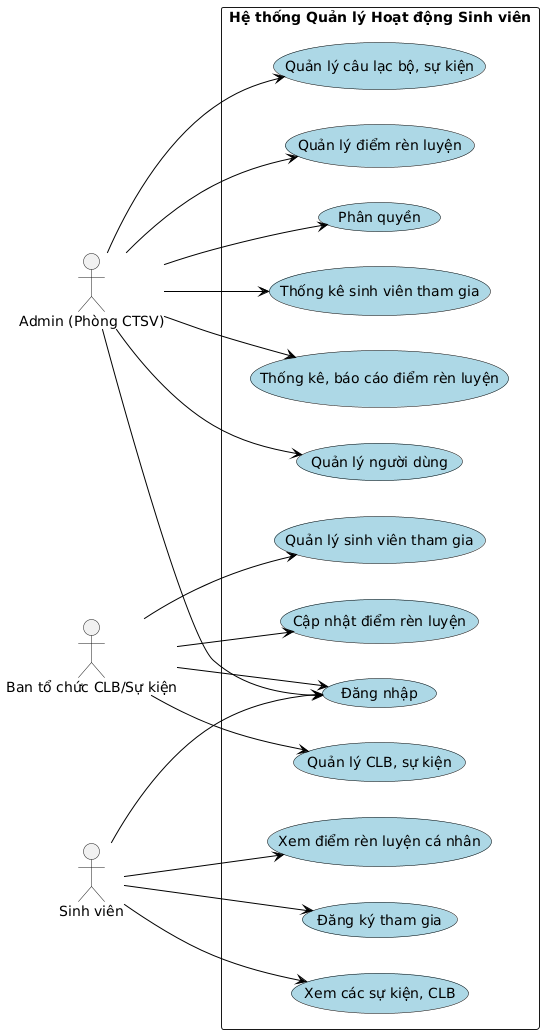

The diagram above was rendered by PlantUML. Its source (embedded in the PNG):
@startuml
' Bố cục từ trên xuống dưới

left to right direction

' skinparam defaultTextAlignment center
skinparam packageStyle rect

skinparam usecase {
  BorderColor black
  BackgroundColor LightBlue
  ArrowColor black
}

actor "Admin (Phòng CTSV)" as Admin
actor "Ban tổ chức CLB/Sự kiện" as BTC
actor "Sinh viên" as Student

rectangle "Hệ thống Quản lý Hoạt động Sinh viên" as System {

  ' --- Nhóm Use Case cho Admin ---
  (Thống kê, báo cáo điểm rèn luyện) as UC1
  (Quản lý người dùng) as UC2
  (Quản lý câu lạc bộ, sự kiện) as UC3
  (Quản lý điểm rèn luyện) as UC5
  (Phân quyền) as UC6
  (Thống kê sinh viên tham gia) as UC7

  ' --- Nhóm Use Case cho Ban tổ chức ---
  (Quản lý sinh viên tham gia) as UC8
  (Cập nhật điểm rèn luyện) as UC9
  (Đăng nhập) as UC10
  (Quản lý CLB, sự kiện) as UC14

  ' --- Nhóm Use Case cho Sinh viên ---
  (Đăng ký tham gia) as UC11
  (Xem các sự kiện, CLB) as UC12
  (Xem điểm rèn luyện cá nhân) as UC13
}

' --- Liên kết các Actor ---
Admin --> UC1
Admin --> UC2
Admin --> UC3
Admin --> UC5
Admin --> UC6
Admin --> UC7
Admin --> UC10

BTC --> UC8
BTC --> UC9
BTC --> UC10
BTC --> UC14

Student --> UC10
Student --> UC11
Student --> UC12
Student --> UC13
@enduml